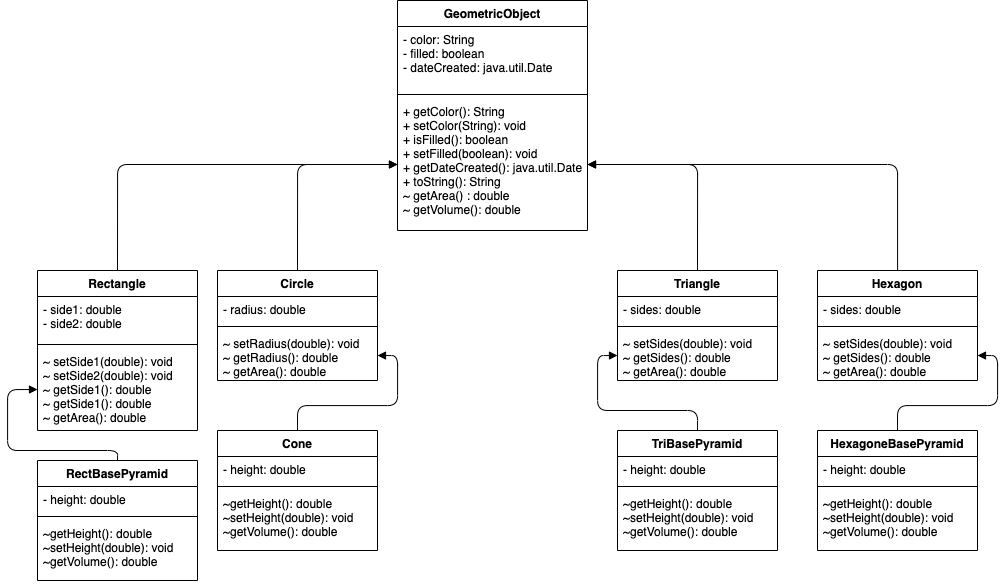

The diagram above was exported from draw.io. Its source (the exported page's mxGraphModel, read from the mxfile embedded in the PNG):
<mxGraphModel dx="1499" dy="900" grid="1" gridSize="10" guides="1" tooltips="1" connect="1" arrows="1" fold="1" page="1" pageScale="1" pageWidth="850" pageHeight="1100" math="0" shadow="0">
  <root>
    <mxCell id="0" />
    <mxCell id="1" parent="0" />
    <mxCell id="2" value="GeometricObject" style="swimlane;fontStyle=1;align=center;verticalAlign=top;childLayout=stackLayout;horizontal=1;startSize=26;horizontalStack=0;resizeParent=1;resizeParentMax=0;resizeLast=0;collapsible=1;marginBottom=0;" parent="1" vertex="1">
      <mxGeometry x="340" y="210" width="190" height="230" as="geometry" />
    </mxCell>
    <mxCell id="3" value="- color: String&#10;- filled: boolean&#10;- dateCreated: java.util.Date&#10;" style="text;strokeColor=none;fillColor=none;align=left;verticalAlign=top;spacingLeft=4;spacingRight=4;overflow=hidden;rotatable=0;points=[[0,0.5],[1,0.5]];portConstraint=eastwest;" parent="2" vertex="1">
      <mxGeometry y="26" width="190" height="64" as="geometry" />
    </mxCell>
    <mxCell id="4" value="" style="line;strokeWidth=1;fillColor=none;align=left;verticalAlign=middle;spacingTop=-1;spacingLeft=3;spacingRight=3;rotatable=0;labelPosition=right;points=[];portConstraint=eastwest;" parent="2" vertex="1">
      <mxGeometry y="90" width="190" height="8" as="geometry" />
    </mxCell>
    <mxCell id="5" value="+ getColor(): String&#10;+ setColor(String): void&#10;+ isFilled(): boolean&#10;+ setFilled(boolean): void&#10;+ getDateCreated(): java.util.Date&#10;+ toString(): String&#10;~ getArea() : double&#10;~ getVolume(): double" style="text;strokeColor=none;fillColor=none;align=left;verticalAlign=top;spacingLeft=4;spacingRight=4;overflow=hidden;rotatable=0;points=[[0,0.5],[1,0.5]];portConstraint=eastwest;" parent="2" vertex="1">
      <mxGeometry y="98" width="190" height="132" as="geometry" />
    </mxCell>
    <mxCell id="6" value="Circle" style="swimlane;fontStyle=1;align=center;verticalAlign=top;childLayout=stackLayout;horizontal=1;startSize=26;horizontalStack=0;resizeParent=1;resizeParentMax=0;resizeLast=0;collapsible=1;marginBottom=0;" vertex="1" parent="1">
      <mxGeometry x="160" y="480" width="160" height="110" as="geometry" />
    </mxCell>
    <mxCell id="7" value="- radius: double" style="text;strokeColor=none;fillColor=none;align=left;verticalAlign=top;spacingLeft=4;spacingRight=4;overflow=hidden;rotatable=0;points=[[0,0.5],[1,0.5]];portConstraint=eastwest;" vertex="1" parent="6">
      <mxGeometry y="26" width="160" height="26" as="geometry" />
    </mxCell>
    <mxCell id="8" value="" style="line;strokeWidth=1;fillColor=none;align=left;verticalAlign=middle;spacingTop=-1;spacingLeft=3;spacingRight=3;rotatable=0;labelPosition=right;points=[];portConstraint=eastwest;" vertex="1" parent="6">
      <mxGeometry y="52" width="160" height="8" as="geometry" />
    </mxCell>
    <mxCell id="9" value="~ setRadius(double): void&#10;~ getRadius(): double&#10;~ getArea(): double" style="text;strokeColor=none;fillColor=none;align=left;verticalAlign=top;spacingLeft=4;spacingRight=4;overflow=hidden;rotatable=0;points=[[0,0.5],[1,0.5]];portConstraint=eastwest;" vertex="1" parent="6">
      <mxGeometry y="60" width="160" height="50" as="geometry" />
    </mxCell>
    <mxCell id="13" value="" style="endArrow=block;endFill=1;html=1;edgeStyle=orthogonalEdgeStyle;align=left;verticalAlign=top;exitX=0.5;exitY=0;exitDx=0;exitDy=0;" edge="1" parent="1" source="6" target="5">
      <mxGeometry x="-1" relative="1" as="geometry">
        <mxPoint x="290" y="390" as="sourcePoint" />
        <mxPoint x="450" y="390" as="targetPoint" />
      </mxGeometry>
    </mxCell>
    <mxCell id="15" value="Rectangle" style="swimlane;fontStyle=1;align=center;verticalAlign=top;childLayout=stackLayout;horizontal=1;startSize=26;horizontalStack=0;resizeParent=1;resizeParentMax=0;resizeLast=0;collapsible=1;marginBottom=0;" vertex="1" parent="1">
      <mxGeometry x="-20" y="480" width="160" height="160" as="geometry" />
    </mxCell>
    <mxCell id="16" value="- side1: double&#10;- side2: double" style="text;strokeColor=none;fillColor=none;align=left;verticalAlign=top;spacingLeft=4;spacingRight=4;overflow=hidden;rotatable=0;points=[[0,0.5],[1,0.5]];portConstraint=eastwest;" vertex="1" parent="15">
      <mxGeometry y="26" width="160" height="44" as="geometry" />
    </mxCell>
    <mxCell id="17" value="" style="line;strokeWidth=1;fillColor=none;align=left;verticalAlign=middle;spacingTop=-1;spacingLeft=3;spacingRight=3;rotatable=0;labelPosition=right;points=[];portConstraint=eastwest;" vertex="1" parent="15">
      <mxGeometry y="70" width="160" height="8" as="geometry" />
    </mxCell>
    <mxCell id="18" value="~ setSide1(double): void&#10;~ setSide2(double): void&#10;~ getSide1(): double&#10;~ getSide1(): double&#10;~ getArea(): double" style="text;strokeColor=none;fillColor=none;align=left;verticalAlign=top;spacingLeft=4;spacingRight=4;overflow=hidden;rotatable=0;points=[[0,0.5],[1,0.5]];portConstraint=eastwest;" vertex="1" parent="15">
      <mxGeometry y="78" width="160" height="82" as="geometry" />
    </mxCell>
    <mxCell id="19" value="" style="endArrow=block;endFill=1;html=1;edgeStyle=orthogonalEdgeStyle;align=left;verticalAlign=top;exitX=0.5;exitY=0;exitDx=0;exitDy=0;entryX=0;entryY=0.5;entryDx=0;entryDy=0;" edge="1" parent="1" source="15" target="5">
      <mxGeometry x="-1" relative="1" as="geometry">
        <mxPoint x="250" y="490" as="sourcePoint" />
        <mxPoint x="350" y="384" as="targetPoint" />
      </mxGeometry>
    </mxCell>
    <mxCell id="20" value="Triangle" style="swimlane;fontStyle=1;align=center;verticalAlign=top;childLayout=stackLayout;horizontal=1;startSize=26;horizontalStack=0;resizeParent=1;resizeParentMax=0;resizeLast=0;collapsible=1;marginBottom=0;" vertex="1" parent="1">
      <mxGeometry x="560" y="480" width="160" height="110" as="geometry" />
    </mxCell>
    <mxCell id="21" value="- sides: double" style="text;strokeColor=none;fillColor=none;align=left;verticalAlign=top;spacingLeft=4;spacingRight=4;overflow=hidden;rotatable=0;points=[[0,0.5],[1,0.5]];portConstraint=eastwest;" vertex="1" parent="20">
      <mxGeometry y="26" width="160" height="26" as="geometry" />
    </mxCell>
    <mxCell id="22" value="" style="line;strokeWidth=1;fillColor=none;align=left;verticalAlign=middle;spacingTop=-1;spacingLeft=3;spacingRight=3;rotatable=0;labelPosition=right;points=[];portConstraint=eastwest;" vertex="1" parent="20">
      <mxGeometry y="52" width="160" height="8" as="geometry" />
    </mxCell>
    <mxCell id="23" value="~ setSides(double): void&#10;~ getSides(): double&#10;~ getArea(): double" style="text;strokeColor=none;fillColor=none;align=left;verticalAlign=top;spacingLeft=4;spacingRight=4;overflow=hidden;rotatable=0;points=[[0,0.5],[1,0.5]];portConstraint=eastwest;" vertex="1" parent="20">
      <mxGeometry y="60" width="160" height="50" as="geometry" />
    </mxCell>
    <mxCell id="24" value="Hexagon" style="swimlane;fontStyle=1;align=center;verticalAlign=top;childLayout=stackLayout;horizontal=1;startSize=26;horizontalStack=0;resizeParent=1;resizeParentMax=0;resizeLast=0;collapsible=1;marginBottom=0;" vertex="1" parent="1">
      <mxGeometry x="760" y="480" width="160" height="110" as="geometry" />
    </mxCell>
    <mxCell id="25" value="- sides: double" style="text;strokeColor=none;fillColor=none;align=left;verticalAlign=top;spacingLeft=4;spacingRight=4;overflow=hidden;rotatable=0;points=[[0,0.5],[1,0.5]];portConstraint=eastwest;" vertex="1" parent="24">
      <mxGeometry y="26" width="160" height="26" as="geometry" />
    </mxCell>
    <mxCell id="26" value="" style="line;strokeWidth=1;fillColor=none;align=left;verticalAlign=middle;spacingTop=-1;spacingLeft=3;spacingRight=3;rotatable=0;labelPosition=right;points=[];portConstraint=eastwest;" vertex="1" parent="24">
      <mxGeometry y="52" width="160" height="8" as="geometry" />
    </mxCell>
    <mxCell id="27" value="~ setSides(double): void&#10;~ getSides(): double&#10;~ getArea(): double" style="text;strokeColor=none;fillColor=none;align=left;verticalAlign=top;spacingLeft=4;spacingRight=4;overflow=hidden;rotatable=0;points=[[0,0.5],[1,0.5]];portConstraint=eastwest;" vertex="1" parent="24">
      <mxGeometry y="60" width="160" height="50" as="geometry" />
    </mxCell>
    <mxCell id="32" value="" style="endArrow=block;endFill=1;html=1;edgeStyle=orthogonalEdgeStyle;align=left;verticalAlign=top;exitX=0.5;exitY=0;exitDx=0;exitDy=0;entryX=1;entryY=0.5;entryDx=0;entryDy=0;" edge="1" parent="1" source="20" target="5">
      <mxGeometry x="-1" relative="1" as="geometry">
        <mxPoint x="630" y="426" as="sourcePoint" />
        <mxPoint x="730" y="320" as="targetPoint" />
      </mxGeometry>
    </mxCell>
    <mxCell id="33" value="" style="endArrow=block;endFill=1;html=1;edgeStyle=orthogonalEdgeStyle;align=left;verticalAlign=top;entryX=1;entryY=0.5;entryDx=0;entryDy=0;" edge="1" parent="1" source="24" target="5">
      <mxGeometry x="-1" relative="1" as="geometry">
        <mxPoint x="650" y="490" as="sourcePoint" />
        <mxPoint x="540" y="384" as="targetPoint" />
      </mxGeometry>
    </mxCell>
    <mxCell id="34" value="Cone" style="swimlane;fontStyle=1;align=center;verticalAlign=top;childLayout=stackLayout;horizontal=1;startSize=26;horizontalStack=0;resizeParent=1;resizeParentMax=0;resizeLast=0;collapsible=1;marginBottom=0;" vertex="1" parent="1">
      <mxGeometry x="160" y="640" width="160" height="120" as="geometry" />
    </mxCell>
    <mxCell id="35" value="- height: double" style="text;strokeColor=none;fillColor=none;align=left;verticalAlign=top;spacingLeft=4;spacingRight=4;overflow=hidden;rotatable=0;points=[[0,0.5],[1,0.5]];portConstraint=eastwest;" vertex="1" parent="34">
      <mxGeometry y="26" width="160" height="26" as="geometry" />
    </mxCell>
    <mxCell id="36" value="" style="line;strokeWidth=1;fillColor=none;align=left;verticalAlign=middle;spacingTop=-1;spacingLeft=3;spacingRight=3;rotatable=0;labelPosition=right;points=[];portConstraint=eastwest;" vertex="1" parent="34">
      <mxGeometry y="52" width="160" height="8" as="geometry" />
    </mxCell>
    <mxCell id="37" value="~getHeight(): double&#10;~setHeight(double): void&#10;~getVolume(): double" style="text;strokeColor=none;fillColor=none;align=left;verticalAlign=top;spacingLeft=4;spacingRight=4;overflow=hidden;rotatable=0;points=[[0,0.5],[1,0.5]];portConstraint=eastwest;" vertex="1" parent="34">
      <mxGeometry y="60" width="160" height="60" as="geometry" />
    </mxCell>
    <mxCell id="38" value="" style="endArrow=block;endFill=1;html=1;edgeStyle=orthogonalEdgeStyle;align=left;verticalAlign=top;exitX=0.5;exitY=0;exitDx=0;exitDy=0;entryX=1;entryY=0.5;entryDx=0;entryDy=0;" edge="1" parent="1" source="34" target="9">
      <mxGeometry x="-1" relative="1" as="geometry">
        <mxPoint x="249.99999999999977" y="490" as="sourcePoint" />
        <mxPoint x="350.0000000000002" y="383.9999999999999" as="targetPoint" />
        <Array as="points">
          <mxPoint x="240" y="615" />
          <mxPoint x="340" y="615" />
          <mxPoint x="340" y="565" />
        </Array>
      </mxGeometry>
    </mxCell>
    <mxCell id="39" value="" style="endArrow=block;endFill=1;html=1;edgeStyle=orthogonalEdgeStyle;align=left;verticalAlign=top;exitX=0.5;exitY=0;exitDx=0;exitDy=0;entryX=0;entryY=0.5;entryDx=0;entryDy=0;" edge="1" parent="1" source="50" target="23">
      <mxGeometry x="-1" relative="1" as="geometry">
        <mxPoint x="489.9999999999998" y="640" as="sourcePoint" />
        <mxPoint x="569.9999999999998" y="565" as="targetPoint" />
        <Array as="points">
          <mxPoint x="640" y="620" />
          <mxPoint x="540" y="620" />
          <mxPoint x="540" y="565" />
        </Array>
      </mxGeometry>
    </mxCell>
    <mxCell id="40" value="" style="endArrow=block;endFill=1;html=1;edgeStyle=orthogonalEdgeStyle;align=left;verticalAlign=top;exitX=0.5;exitY=0;exitDx=0;exitDy=0;entryX=0;entryY=0.5;entryDx=0;entryDy=0;" edge="1" parent="1" source="42" target="18">
      <mxGeometry x="-1" relative="1" as="geometry">
        <mxPoint x="-190.00000000000023" y="655" as="sourcePoint" />
        <mxPoint x="-110.00000000000023" y="580" as="targetPoint" />
        <Array as="points">
          <mxPoint x="60" y="660" />
          <mxPoint x="-50" y="660" />
          <mxPoint x="-50" y="599" />
        </Array>
      </mxGeometry>
    </mxCell>
    <mxCell id="41" value="" style="endArrow=block;endFill=1;html=1;edgeStyle=orthogonalEdgeStyle;align=left;verticalAlign=top;exitX=0.5;exitY=0;exitDx=0;exitDy=0;entryX=1;entryY=0.5;entryDx=0;entryDy=0;" edge="1" parent="1">
      <mxGeometry x="-1" relative="1" as="geometry">
        <mxPoint x="839.9999999999998" y="640" as="sourcePoint" />
        <mxPoint x="919.9999999999998" y="565" as="targetPoint" />
        <Array as="points">
          <mxPoint x="840" y="615" />
          <mxPoint x="940" y="615" />
          <mxPoint x="940" y="565" />
        </Array>
      </mxGeometry>
    </mxCell>
    <mxCell id="42" value="RectBasePyramid" style="swimlane;fontStyle=1;align=center;verticalAlign=top;childLayout=stackLayout;horizontal=1;startSize=26;horizontalStack=0;resizeParent=1;resizeParentMax=0;resizeLast=0;collapsible=1;marginBottom=0;" vertex="1" parent="1">
      <mxGeometry x="-20" y="670" width="160" height="120" as="geometry" />
    </mxCell>
    <mxCell id="43" value="- height: double" style="text;strokeColor=none;fillColor=none;align=left;verticalAlign=top;spacingLeft=4;spacingRight=4;overflow=hidden;rotatable=0;points=[[0,0.5],[1,0.5]];portConstraint=eastwest;" vertex="1" parent="42">
      <mxGeometry y="26" width="160" height="26" as="geometry" />
    </mxCell>
    <mxCell id="44" value="" style="line;strokeWidth=1;fillColor=none;align=left;verticalAlign=middle;spacingTop=-1;spacingLeft=3;spacingRight=3;rotatable=0;labelPosition=right;points=[];portConstraint=eastwest;" vertex="1" parent="42">
      <mxGeometry y="52" width="160" height="8" as="geometry" />
    </mxCell>
    <mxCell id="45" value="~getHeight(): double&#10;~setHeight(double): void&#10;~getVolume(): double" style="text;strokeColor=none;fillColor=none;align=left;verticalAlign=top;spacingLeft=4;spacingRight=4;overflow=hidden;rotatable=0;points=[[0,0.5],[1,0.5]];portConstraint=eastwest;" vertex="1" parent="42">
      <mxGeometry y="60" width="160" height="60" as="geometry" />
    </mxCell>
    <mxCell id="50" value="TriBasePyramid" style="swimlane;fontStyle=1;align=center;verticalAlign=top;childLayout=stackLayout;horizontal=1;startSize=26;horizontalStack=0;resizeParent=1;resizeParentMax=0;resizeLast=0;collapsible=1;marginBottom=0;" vertex="1" parent="1">
      <mxGeometry x="560" y="640" width="160" height="120" as="geometry" />
    </mxCell>
    <mxCell id="51" value="- height: double" style="text;strokeColor=none;fillColor=none;align=left;verticalAlign=top;spacingLeft=4;spacingRight=4;overflow=hidden;rotatable=0;points=[[0,0.5],[1,0.5]];portConstraint=eastwest;" vertex="1" parent="50">
      <mxGeometry y="26" width="160" height="26" as="geometry" />
    </mxCell>
    <mxCell id="52" value="" style="line;strokeWidth=1;fillColor=none;align=left;verticalAlign=middle;spacingTop=-1;spacingLeft=3;spacingRight=3;rotatable=0;labelPosition=right;points=[];portConstraint=eastwest;" vertex="1" parent="50">
      <mxGeometry y="52" width="160" height="8" as="geometry" />
    </mxCell>
    <mxCell id="53" value="~getHeight(): double&#10;~setHeight(double): void&#10;~getVolume(): double" style="text;strokeColor=none;fillColor=none;align=left;verticalAlign=top;spacingLeft=4;spacingRight=4;overflow=hidden;rotatable=0;points=[[0,0.5],[1,0.5]];portConstraint=eastwest;" vertex="1" parent="50">
      <mxGeometry y="60" width="160" height="60" as="geometry" />
    </mxCell>
    <mxCell id="46" value="HexagoneBasePyramid" style="swimlane;fontStyle=1;align=center;verticalAlign=top;childLayout=stackLayout;horizontal=1;startSize=26;horizontalStack=0;resizeParent=1;resizeParentMax=0;resizeLast=0;collapsible=1;marginBottom=0;" vertex="1" parent="1">
      <mxGeometry x="760" y="640" width="160" height="120" as="geometry" />
    </mxCell>
    <mxCell id="47" value="- height: double" style="text;strokeColor=none;fillColor=none;align=left;verticalAlign=top;spacingLeft=4;spacingRight=4;overflow=hidden;rotatable=0;points=[[0,0.5],[1,0.5]];portConstraint=eastwest;" vertex="1" parent="46">
      <mxGeometry y="26" width="160" height="26" as="geometry" />
    </mxCell>
    <mxCell id="48" value="" style="line;strokeWidth=1;fillColor=none;align=left;verticalAlign=middle;spacingTop=-1;spacingLeft=3;spacingRight=3;rotatable=0;labelPosition=right;points=[];portConstraint=eastwest;" vertex="1" parent="46">
      <mxGeometry y="52" width="160" height="8" as="geometry" />
    </mxCell>
    <mxCell id="49" value="~getHeight(): double&#10;~setHeight(double): void&#10;~getVolume(): double" style="text;strokeColor=none;fillColor=none;align=left;verticalAlign=top;spacingLeft=4;spacingRight=4;overflow=hidden;rotatable=0;points=[[0,0.5],[1,0.5]];portConstraint=eastwest;" vertex="1" parent="46">
      <mxGeometry y="60" width="160" height="60" as="geometry" />
    </mxCell>
  </root>
</mxGraphModel>